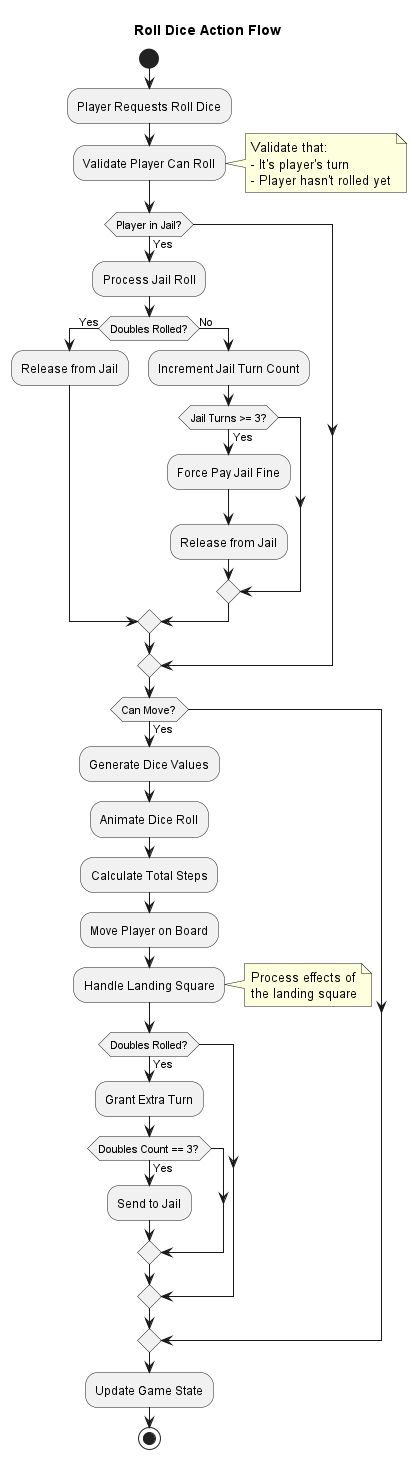

The diagram above was rendered by PlantUML. Its source (embedded in the PNG):
@startuml

title Roll Dice Action Flow

start

:Player Requests Roll Dice;

:Validate Player Can Roll;
note right
  Validate that:
  - It's player's turn
  - Player hasn't rolled yet
end note

if (Player in Jail?) then (Yes)
  :Process Jail Roll;

  if (Doubles Rolled?) then (Yes)
    :Release from Jail;
  else (No)
    :Increment Jail Turn Count;

    if (Jail Turns >= 3?) then (Yes)
      :Force Pay Jail Fine;
      :Release from Jail;
    endif
  endif
endif

if (Can Move?) then (Yes)
  :Generate Dice Values;

  :Animate Dice Roll;

  :Calculate Total Steps;

  :Move Player on Board;

  :Handle Landing Square;
  note right
    Process effects of
    the landing square
  end note

  if (Doubles Rolled?) then (Yes)
    :Grant Extra Turn;

    if (Doubles Count == 3?) then (Yes)
      :Send to Jail;
    endif
  endif
endif

:Update Game State;

stop

@enduml